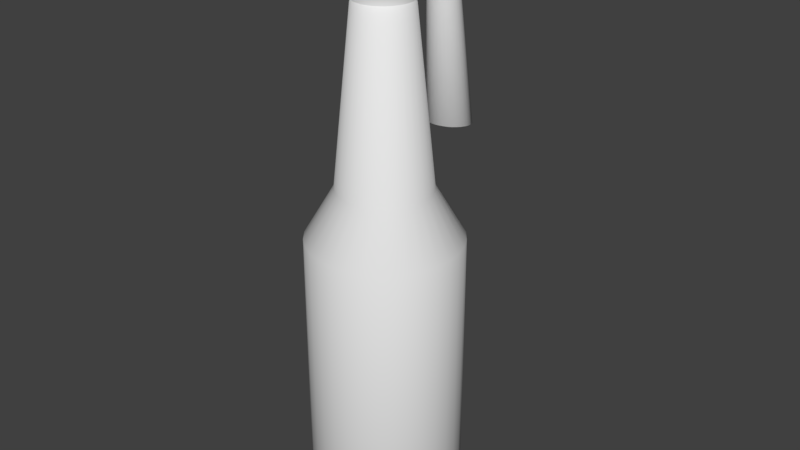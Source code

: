 # Source: Molotov.blend  (saved by Blender 2.79.0; exported with 4.5.12 LTS)
import bpy
from mathutils import Matrix  # noqa: F401  (used for matrix-valued properties, if any)

bpy.ops.wm.read_factory_settings(use_empty=True)
scene = bpy.context.scene
scene.name = 'Scene'

# ---- collections
col_collection_1 = bpy.data.collections.new('Collection 1'); scene.collection.children.link(col_collection_1)

# ---- world
world_world = bpy.data.worlds.new('World'); scene.world = world_world
world_world.color = (0.05088, 0.05088, 0.05088)
world_world.use_sun_shadow = False
world_world.sun_shadow_jitter_overblur = 0.0
world_world.cycles.sampling_method = 'MANUAL'

# ---- meshes
me_cylinder_002 = bpy.data.meshes.new('Cylinder.002')
me_cylinder_002.from_pydata([(-0.02155, 0.1084, 2.023), (-0.04228, 0.1021, 2.023), (-0.06138, 0.09186, 2.023), (-0.07812, 0.07812, 2.023), (-0.09186, 0.06138, 2.023), (-0.1021, 0.04228, 2.023), (-0.1084, 0.02155, 2.023), (-0.1105, 3.752e-07, 2.023), (-0.1084, -0.02155, 2.023), (-0.1021, -0.04228, 2.023), (-0.09186, -0.06138, 2.023), (-0.07812, -0.07812, 2.023), (-0.06138, -0.09186, 2.023), (-0.04228, -0.1021, 2.023), (-0.02155, -0.1084, 2.023), (-5.858e-07, -0.1105, 2.023), (0.02155, -0.1084, 2.023), (0.04228, -0.1021, 2.023), (0.06138, -0.09186, 2.023), (0.07812, -0.07812, 2.023), (0.09186, -0.06138, 2.023), (0.1021, -0.04228, 2.023), (0.1084, -0.02155, 2.023), (0.1105, 2.769e-07, 2.023), (0.1084, 0.02155, 2.023), (0.1021, 0.04228, 2.023), (0.09186, 0.06138, 2.023), (0.07812, 0.07812, 2.023), (0.06138, 0.09186, 2.023), (0.04228, 0.1021, 2.023), (0.02155, 0.1084, 2.023), (-5.498e-07, 0.1105, 2.829), (0.02155, 0.1084, 2.829), (0.04228, 0.1021, 2.829), (0.06138, 0.09186, 2.829), (0.07812, 0.07812, 2.829), (0.09186, 0.06138, 2.829), (0.1021, 0.04228, 2.829), (0.1084, 0.02155, 2.829), (0.1105, 2.769e-07, 2.829), (0.1084, -0.02155, 2.829), (0.1021, -0.04228, 2.829), (0.09186, -0.06138, 2.829), (0.07812, -0.07812, 2.829), (0.06138, -0.09186, 2.829), (0.04228, -0.1021, 2.829), (0.02155, -0.1084, 2.829), (-5.858e-07, -0.1105, 2.829), (-0.02155, -0.1084, 2.829), (-0.04228, -0.1021, 2.829), (-0.06138, -0.09186, 2.829), (-0.07812, -0.07812, 2.829), (-0.09186, -0.06138, 2.829), (-0.1021, -0.04228, 2.829), (-0.1084, -0.02155, 2.829), (-0.1105, 3.752e-07, 2.829), (-0.1084, 0.02155, 2.829), (-0.1021, 0.04228, 2.829), (-0.09186, 0.06138, 2.829), (-0.07812, 0.07812, 2.829), (-0.06138, 0.09186, 2.829), (-0.04228, 0.1021, 2.829), (-0.02155, 0.1084, 2.829), (-0.02812, 0.3054, 2.911), (-0.006567, 0.3032, 2.911), (0.01416, 0.2969, 2.911), (0.03326, 0.2867, 2.911), (0.05, 0.273, 2.911), (0.06374, 0.2563, 2.911), (0.07395, 0.2372, 2.911), (0.08024, 0.2164, 2.911), (0.08236, 0.1949, 2.911), (0.08024, 0.1733, 2.911), (0.07395, 0.1526, 2.911), (0.06374, 0.1335, 2.911), (0.05, 0.1168, 2.911), (0.03326, 0.103, 2.911), (0.01416, 0.0928, 2.911), (-0.006567, 0.08652, 2.911), (-0.02812, 0.08439, 2.911), (-0.04967, 0.08652, 2.911), (-0.0704, 0.0928, 2.911), (-0.0895, 0.103, 2.911), (-0.1062, 0.1168, 2.911), (-0.12, 0.1335, 2.911), (-0.1302, 0.1526, 2.911), (-0.1365, 0.1733, 2.911), (-0.1386, 0.1949, 2.911), (-0.1365, 0.2164, 2.911), (-0.1302, 0.2372, 2.911), (-0.12, 0.2563, 2.911), (-0.1062, 0.273, 2.911), (-0.0895, 0.2867, 2.911), (-0.0704, 0.2969, 2.911), (-0.04967, 0.3032, 2.911), (-0.02812, 0.5585, 2.928), (-0.006567, 0.5575, 2.929), (0.01416, 0.5546, 2.932), (0.03326, 0.5498, 2.937), (0.05, 0.5433, 2.943), (0.06374, 0.5354, 2.951), (0.07395, 0.5264, 2.959), (0.08024, 0.5166, 2.969), (0.08236, 0.5064, 2.979), (0.08024, 0.4963, 2.988), (0.07395, 0.4865, 2.998), (0.06374, 0.4775, 3.007), (0.05, 0.4696, 3.014), (0.03326, 0.4631, 3.021), (0.01416, 0.4583, 3.025), (-0.006567, 0.4553, 3.028), (-0.02812, 0.4543, 3.029), (-0.04967, 0.4553, 3.028), (-0.0704, 0.4583, 3.025), (-0.0895, 0.4631, 3.021), (-0.1062, 0.4696, 3.014), (-0.12, 0.4775, 3.007), (-0.1302, 0.4865, 2.998), (-0.1365, 0.4963, 2.988), (-0.1386, 0.5064, 2.979), (-0.1365, 0.5166, 2.969), (-0.1302, 0.5264, 2.959), (-0.12, 0.5354, 2.951), (-0.1062, 0.5433, 2.943), (-0.0895, 0.5498, 2.937), (-0.0704, 0.5546, 2.932), (-0.04967, 0.5575, 2.929), (-0.02812, 0.7774, 2.933), (-0.006567, 0.7782, 2.934), (0.01416, 0.7806, 2.937), (0.03326, 0.7846, 2.942), (0.05, 0.7899, 2.949), (0.06374, 0.7963, 2.957), (0.07395, 0.8037, 2.966), (0.08024, 0.8117, 2.976), (0.08236, 0.82, 2.986), (0.08024, 0.8283, 2.996), (0.07395, 0.8363, 3.006), (0.06374, 0.8437, 3.015), (0.05, 0.8502, 3.023), (0.03326, 0.8555, 3.03), (0.01416, 0.8594, 3.035), (-0.006567, 0.8618, 3.038), (-0.02812, 0.8626, 3.039), (-0.04967, 0.8618, 3.038), (-0.0704, 0.8594, 3.035), (-0.0895, 0.8555, 3.03), (-0.1062, 0.8502, 3.023), (-0.12, 0.8437, 3.015), (-0.1302, 0.8363, 3.006), (-0.1365, 0.8283, 2.996), (-0.1386, 0.82, 2.986), (-0.1365, 0.8117, 2.976), (-0.1302, 0.8037, 2.966), (-0.12, 0.7963, 2.957), (-0.1062, 0.7899, 2.949), (-0.0895, 0.7846, 2.942), (-0.0704, 0.7806, 2.937), (-0.04967, 0.7782, 2.934), (-0.02812, 0.9634, 2.894), (-0.006567, 0.9653, 2.894), (0.01416, 0.9712, 2.895), (0.03326, 0.9808, 2.897), (0.05, 0.9937, 2.9), (0.06374, 1.009, 2.903), (0.07395, 1.027, 2.906), (0.08024, 1.047, 2.91), (0.08236, 1.067, 2.914), (0.08024, 1.087, 2.918), (0.07395, 1.106, 2.921), (0.06374, 1.124, 2.925), (0.05, 1.14, 2.928), (0.03326, 1.153, 2.93), (0.01416, 1.162, 2.932), (-0.006567, 1.168, 2.933), (-0.02812, 1.17, 2.934), (-0.04967, 1.168, 2.933), (-0.0704, 1.162, 2.932), (-0.0895, 1.153, 2.93), (-0.1062, 1.14, 2.928), (-0.12, 1.124, 2.925), (-0.1302, 1.106, 2.921), (-0.1365, 1.087, 2.918), (-0.1386, 1.067, 2.914), (-0.1365, 1.047, 2.91), (-0.1302, 1.027, 2.906), (-0.12, 1.009, 2.903), (-0.1062, 0.9937, 2.9), (-0.0895, 0.9808, 2.897), (-0.0704, 0.9712, 2.895), (-0.04967, 0.9653, 2.894), (-0.02812, 0.9059, 2.627), (0.00827, 0.9094, 2.627), (0.04326, 0.92, 2.628), (0.07551, 0.9371, 2.629), (0.1038, 0.9601, 2.63), (0.127, 0.9882, 2.632), (0.1442, 1.02, 2.634), (0.1548, 1.055, 2.636), (0.1584, 1.091, 2.638), (0.1548, 1.127, 2.641), (0.1442, 1.162, 2.643), (0.127, 1.194, 2.645), (0.1038, 1.222, 2.646), (0.07551, 1.245, 2.648), (0.04326, 1.262, 2.649), (0.00827, 1.273, 2.649), (-0.02812, 1.276, 2.65), (-0.06451, 1.273, 2.649), (-0.0995, 1.262, 2.649), (-0.1318, 1.245, 2.648), (-0.16, 1.222, 2.646), (-0.1832, 1.194, 2.645), (-0.2005, 1.162, 2.643), (-0.2111, 1.127, 2.641), (-0.2147, 1.091, 2.638), (-0.2111, 1.055, 2.636), (-0.2005, 1.02, 2.634), (-0.1832, 0.9882, 2.632), (-0.16, 0.9601, 2.63), (-0.1318, 0.9371, 2.629), (-0.0995, 0.92, 2.628), (-0.06451, 0.9094, 2.627), (-0.02812, 0.9853, 1.592), (0.02953, 0.9909, 1.592), (0.08497, 1.008, 1.591), (0.1361, 1.035, 1.589), (0.1808, 1.071, 1.587), (0.2176, 1.116, 1.585), (0.2449, 1.167, 1.582), (0.2617, 1.222, 1.579), (0.2674, 1.279, 1.575), (0.2617, 1.336, 1.572), (0.2449, 1.391, 1.569), (0.2176, 1.442, 1.566), (0.1808, 1.487, 1.564), (0.1361, 1.523, 1.561), (0.08497, 1.55, 1.56), (0.02953, 1.567, 1.559), (-0.02812, 1.573, 1.559), (-0.08578, 1.567, 1.559), (-0.1412, 1.55, 1.56), (-0.1923, 1.523, 1.561), (-0.2371, 1.487, 1.564), (-0.2738, 1.442, 1.566), (-0.3012, 1.391, 1.569), (-0.318, 1.336, 1.572), (-0.3236, 1.279, 1.575), (-0.318, 1.222, 1.579), (-0.3012, 1.167, 1.582), (-0.2738, 1.116, 1.585), (-0.2371, 1.071, 1.587), (-0.1923, 1.035, 1.589), (-0.1412, 1.008, 1.591), (-0.08577, 0.9909, 1.592), (-5.498e-07, 0.1105, 2.023)], [], [(57, 58, 4, 5), (55, 56, 6, 7), (53, 54, 8, 9), (46, 47, 15, 16), (49, 50, 12, 13), (33, 34, 28, 29), (47, 48, 14, 15), (45, 46, 16, 17), (41, 42, 20, 21), (58, 59, 3, 4), (31, 32, 30, 255), (32, 33, 29, 30), (54, 55, 7, 8), (40, 41, 21, 22), (34, 35, 27, 28), (36, 37, 25, 26), (62, 31, 255, 0), (34, 33, 65, 66), (42, 43, 19, 20), (56, 57, 5, 6), (38, 39, 23, 24), (61, 62, 0, 1), (35, 36, 26, 27), (50, 51, 11, 12), (60, 61, 1, 2), (37, 38, 24, 25), (51, 52, 10, 11), (59, 60, 2, 3), (44, 45, 17, 18), (43, 44, 18, 19), (52, 53, 9, 10), (39, 40, 22, 23), (48, 49, 13, 14), (38, 37, 69, 70), (61, 60, 92, 93), (32, 31, 63, 64), (40, 39, 71, 72), (37, 36, 68, 69), (39, 38, 70, 71), (42, 41, 73, 74), (41, 40, 72, 73), (44, 43, 75, 76), (43, 42, 74, 75), (46, 45, 77, 78), (45, 44, 76, 77), (48, 47, 79, 80), (35, 34, 66, 67), (50, 49, 81, 82), (47, 46, 78, 79), (52, 51, 83, 84), (49, 48, 80, 81), (54, 53, 85, 86), (51, 50, 82, 83), (56, 55, 87, 88), (53, 52, 84, 85), (58, 57, 89, 90), (62, 61, 93, 94), (55, 54, 86, 87), (60, 59, 91, 92), (33, 32, 64, 65), (57, 56, 88, 89), (31, 62, 94, 63), (36, 35, 67, 68), (59, 58, 90, 91), (73, 72, 104, 105), (76, 75, 107, 108), (75, 74, 106, 107), (78, 77, 109, 110), (77, 76, 108, 109), (80, 79, 111, 112), (67, 66, 98, 99), (82, 81, 113, 114), (79, 78, 110, 111), (84, 83, 115, 116), (81, 80, 112, 113), (86, 85, 117, 118), (83, 82, 114, 115), (88, 87, 119, 120), (85, 84, 116, 117), (90, 89, 121, 122), (94, 93, 125, 126), (87, 86, 118, 119), (92, 91, 123, 124), (65, 64, 96, 97), (89, 88, 120, 121), (63, 94, 126, 95), (68, 67, 99, 100), (91, 90, 122, 123), (66, 65, 97, 98), (70, 69, 101, 102), (93, 92, 124, 125), (64, 63, 95, 96), (72, 71, 103, 104), (69, 68, 100, 101), (71, 70, 102, 103), (74, 73, 105, 106), (99, 98, 130, 131), (114, 113, 145, 146), (111, 110, 142, 143), (116, 115, 147, 148), (113, 112, 144, 145), (118, 117, 149, 150), (115, 114, 146, 147), (120, 119, 151, 152), (117, 116, 148, 149), (122, 121, 153, 154), (126, 125, 157, 158), (119, 118, 150, 151), (124, 123, 155, 156), (97, 96, 128, 129), (121, 120, 152, 153), (95, 126, 158, 127), (100, 99, 131, 132), (123, 122, 154, 155), (98, 97, 129, 130), (102, 101, 133, 134), (125, 124, 156, 157), (96, 95, 127, 128), (104, 103, 135, 136), (101, 100, 132, 133), (103, 102, 134, 135), (106, 105, 137, 138), (105, 104, 136, 137), (108, 107, 139, 140), (107, 106, 138, 139), (110, 109, 141, 142), (109, 108, 140, 141), (112, 111, 143, 144), (147, 146, 178, 179), (152, 151, 183, 184), (149, 148, 180, 181), (154, 153, 185, 186), (158, 157, 189, 190), (151, 150, 182, 183), (156, 155, 187, 188), (129, 128, 160, 161), (153, 152, 184, 185), (127, 158, 190, 159), (132, 131, 163, 164), (155, 154, 186, 187), (130, 129, 161, 162), (134, 133, 165, 166), (157, 156, 188, 189), (128, 127, 159, 160), (136, 135, 167, 168), (133, 132, 164, 165), (135, 134, 166, 167), (138, 137, 169, 170), (137, 136, 168, 169), (140, 139, 171, 172), (139, 138, 170, 171), (142, 141, 173, 174), (141, 140, 172, 173), (144, 143, 175, 176), (131, 130, 162, 163), (146, 145, 177, 178), (143, 142, 174, 175), (148, 147, 179, 180), (145, 144, 176, 177), (150, 149, 181, 182), (161, 160, 192, 193), (185, 184, 216, 217), (159, 190, 222, 191), (164, 163, 195, 196), (187, 186, 218, 219), (162, 161, 193, 194), (166, 165, 197, 198), (189, 188, 220, 221), (160, 159, 191, 192), (168, 167, 199, 200), (165, 164, 196, 197), (167, 166, 198, 199), (170, 169, 201, 202), (169, 168, 200, 201), (172, 171, 203, 204), (171, 170, 202, 203), (174, 173, 205, 206), (173, 172, 204, 205), (176, 175, 207, 208), (163, 162, 194, 195), (178, 177, 209, 210), (175, 174, 206, 207), (180, 179, 211, 212), (177, 176, 208, 209), (182, 181, 213, 214), (179, 178, 210, 211), (184, 183, 215, 216), (181, 180, 212, 213), (186, 185, 217, 218), (190, 189, 221, 222), (183, 182, 214, 215), (188, 187, 219, 220), (200, 199, 231, 232), (197, 196, 228, 229), (199, 198, 230, 231), (202, 201, 233, 234), (201, 200, 232, 233), (204, 203, 235, 236), (203, 202, 234, 235), (206, 205, 237, 238), (205, 204, 236, 237), (208, 207, 239, 240), (195, 194, 226, 227), (210, 209, 241, 242), (207, 206, 238, 239), (212, 211, 243, 244), (209, 208, 240, 241), (214, 213, 245, 246), (211, 210, 242, 243), (216, 215, 247, 248), (213, 212, 244, 245), (218, 217, 249, 250), (222, 221, 253, 254), (215, 214, 246, 247), (220, 219, 251, 252), (193, 192, 224, 225), (217, 216, 248, 249), (191, 222, 254, 223), (196, 195, 227, 228), (219, 218, 250, 251), (194, 193, 225, 226), (198, 197, 229, 230), (221, 220, 252, 253), (192, 191, 223, 224), (254, 253, 252, 251, 250, 249, 248, 247, 246, 245, 244, 243, 242, 241, 240, 239, 238, 237, 236, 235, 234, 233, 232, 231, 230, 229, 228, 227, 226, 225, 224, 223)])
me_cylinder_002.polygons.foreach_set('use_smooth', [True] * 225)
me_cylinder_002.use_remesh_preserve_volume = False
me_cylinder_002.use_remesh_preserve_attributes = False
me_cylinder_002.use_mirror_vertex_groups = False
me_cylinder_002.update()
me_cylinder_001 = bpy.data.meshes.new('Cylinder.001')
me_cylinder_001.from_pydata([(0.0, 1.0, -0.8133), (0.0, 1.0, 1.0), (0.1951, 0.9808, -0.8133), (0.1951, 0.9808, 1.0), (0.3827, 0.9239, -0.8133), (0.3827, 0.9239, 1.0), (0.5556, 0.8315, -0.8133), (0.5556, 0.8315, 1.0), (0.7071, 0.7071, -0.8133), (0.7071, 0.7071, 1.0), (0.8315, 0.5556, -0.8133), (0.8315, 0.5556, 1.0), (0.9239, 0.3827, -0.8133), (0.9239, 0.3827, 1.0), (0.9808, 0.1951, -0.8133), (0.9808, 0.1951, 1.0), (1.0, 7.55e-08, -0.8133), (1.0, 7.55e-08, 1.0), (0.9808, -0.1951, -0.8133), (0.9808, -0.1951, 1.0), (0.9239, -0.3827, -0.8133), (0.9239, -0.3827, 1.0), (0.8315, -0.5556, -0.8133), (0.8315, -0.5556, 1.0), (0.7071, -0.7071, -0.8133), (0.7071, -0.7071, 1.0), (0.5556, -0.8315, -0.8133), (0.5556, -0.8315, 1.0), (0.3827, -0.9239, -0.8133), (0.3827, -0.9239, 1.0), (0.1951, -0.9808, -0.8133), (0.1951, -0.9808, 1.0), (-3.258e-07, -1.0, -0.8133), (-3.258e-07, -1.0, 1.0), (-0.1951, -0.9808, -0.8133), (-0.1951, -0.9808, 1.0), (-0.3827, -0.9239, -0.8133), (-0.3827, -0.9239, 1.0), (-0.5556, -0.8315, -0.8133), (-0.5556, -0.8315, 1.0), (-0.7071, -0.7071, -0.8133), (-0.7071, -0.7071, 1.0), (-0.8315, -0.5556, -0.8133), (-0.8315, -0.5556, 1.0), (-0.9239, -0.3827, -0.8133), (-0.9239, -0.3827, 1.0), (-0.9808, -0.1951, -0.8133), (-0.9808, -0.1951, 1.0), (-1.0, 9.656e-07, -0.8133), (-1.0, 9.656e-07, 1.0), (-0.9808, 0.1951, -0.8133), (-0.9808, 0.1951, 1.0), (-0.9239, 0.3827, -0.8133), (-0.9239, 0.3827, 1.0), (-0.8315, 0.5556, -0.8133), (-0.8315, 0.5556, 1.0), (-0.7071, 0.7071, -0.8133), (-0.7071, 0.7071, 1.0), (-0.5556, 0.8315, -0.8133), (-0.5556, 0.8315, 1.0), (-0.3827, 0.9239, -0.8133), (-0.3827, 0.9239, 1.0), (-0.1951, 0.9808, -0.8133), (-0.1951, 0.9808, 1.0), (7.78e-08, 0.7617, -1.008), (0.1486, 0.747, -1.008), (0.2915, 0.7037, -1.008), (0.4232, 0.6333, -1.008), (0.5386, 0.5386, -1.008), (0.6333, 0.4232, -1.008), (0.7037, 0.2915, -1.008), (0.747, 0.1486, -1.008), (0.7617, 1.254e-07, -1.008), (0.747, -0.1486, -1.008), (0.7037, -0.2915, -1.008), (0.6333, -0.4232, -1.008), (0.5386, -0.5386, -1.008), (0.4232, -0.6333, -1.008), (0.2915, -0.7037, -1.008), (0.1486, -0.747, -1.008), (-1.704e-07, -0.7617, -1.008), (-0.1486, -0.747, -1.008), (-0.2915, -0.7037, -1.008), (-0.4232, -0.6333, -1.008), (-0.5386, -0.5386, -1.008), (-0.6333, -0.4232, -1.008), (-0.7037, -0.2915, -1.008), (-0.747, -0.1486, -1.008), (-0.7617, 8.034e-07, -1.008), (-0.747, 0.1486, -1.008), (-0.7037, 0.2915, -1.008), (-0.6333, 0.4232, -1.008), (-0.5386, 0.5386, -1.008), (-0.4232, 0.6333, -1.008), (-0.2915, 0.7037, -1.008), (-0.1486, 0.747, -1.008), (-5.135e-08, 0.6124, 1.342), (0.1195, 0.6006, 1.342), (0.2343, 0.5658, 1.342), (0.3402, 0.5092, 1.342), (0.433, 0.433, 1.342), (0.5092, 0.3402, 1.342), (0.5658, 0.2343, 1.342), (0.6006, 0.1195, 1.342), (0.6124, 1.567e-07, 1.342), (0.6006, -0.1195, 1.342), (0.5658, -0.2343, 1.342), (0.5092, -0.3402, 1.342), (0.433, -0.433, 1.342), (0.3402, -0.5092, 1.342), (0.2343, -0.5658, 1.342), (0.1195, -0.6006, 1.342), (-2.509e-07, -0.6124, 1.342), (-0.1195, -0.6006, 1.342), (-0.2343, -0.5658, 1.342), (-0.3402, -0.5092, 1.342), (-0.433, -0.433, 1.342), (-0.5092, -0.3402, 1.342), (-0.5658, -0.2343, 1.342), (-0.6006, -0.1195, 1.342), (-0.6124, 7.018e-07, 1.342), (-0.6006, 0.1195, 1.342), (-0.5658, 0.2343, 1.342), (-0.5092, 0.3402, 1.342), (-0.433, 0.433, 1.342), (-0.3402, 0.5092, 1.342), (-0.2343, 0.5658, 1.342), (-0.1195, 0.6006, 1.342), (-1.169e-06, 0.3748, 2.533), (0.07312, 0.3676, 2.533), (0.1434, 0.3463, 2.533), (0.2082, 0.3116, 2.533), (0.265, 0.265, 2.533), (0.3116, 0.2082, 2.533), (0.3463, 0.1434, 2.533), (0.3676, 0.07312, 2.533), (0.3748, 2.13e-07, 2.533), (0.3676, -0.07312, 2.533), (0.3463, -0.1434, 2.533), (0.3116, -0.2082, 2.533), (0.265, -0.265, 2.533), (0.2082, -0.3116, 2.533), (0.1434, -0.3463, 2.533), (0.07312, -0.3676, 2.533), (-1.291e-06, -0.3748, 2.533), (-0.07312, -0.3676, 2.533), (-0.1434, -0.3463, 2.533), (-0.2082, -0.3116, 2.533), (-0.265, -0.265, 2.533), (-0.3116, -0.2082, 2.533), (-0.3463, -0.1434, 2.533), (-0.3676, -0.07312, 2.533), (-0.3748, 5.466e-07, 2.533), (-0.3676, 0.07312, 2.533), (-0.3463, 0.1434, 2.533), (-0.3116, 0.2082, 2.533), (-0.265, 0.265, 2.533), (-0.2082, 0.3116, 2.533), (-0.1434, 0.3463, 2.533), (-0.07312, 0.3676, 2.533), (-1.169e-06, 0.3748, 2.533), (0.07312, 0.3676, 2.533), (0.1434, 0.3463, 2.533), (0.2082, 0.3116, 2.533), (0.265, 0.265, 2.533), (0.3116, 0.2082, 2.533), (0.3463, 0.1434, 2.533), (0.3676, 0.07312, 2.533), (0.3748, 2.13e-07, 2.533), (0.3676, -0.07312, 2.533), (0.3463, -0.1434, 2.533), (0.3116, -0.2082, 2.533), (0.265, -0.265, 2.533), (0.2082, -0.3116, 2.533), (0.1434, -0.3463, 2.533), (0.07312, -0.3676, 2.533), (-1.291e-06, -0.3748, 2.533), (-0.07312, -0.3676, 2.533), (-0.1434, -0.3463, 2.533), (-0.2082, -0.3116, 2.533), (-0.265, -0.265, 2.533), (-0.3116, -0.2082, 2.533), (-0.3463, -0.1434, 2.533), (-0.3676, -0.07312, 2.533), (-0.3748, 5.466e-07, 2.533), (-0.3676, 0.07312, 2.533), (-0.3463, 0.1434, 2.533), (-0.3116, 0.2082, 2.533), (-0.265, 0.265, 2.533), (-0.2082, 0.3116, 2.533), (-0.1434, 0.3463, 2.533), (-0.07312, 0.3676, 2.533), (-0.0003133, 0.4226, 2.587), (0.08243, 0.4144, 2.587), (0.162, 0.3903, 2.587), (0.2353, 0.3511, 2.587), (0.2996, 0.2983, 2.587), (0.3524, 0.2341, 2.587), (0.3915, 0.1607, 2.587), (0.4157, 0.08118, 2.587), (0.4238, -0.001569, 2.587), (0.4157, -0.08432, 2.587), (0.3915, -0.1639, 2.587), (0.3524, -0.2372, 2.587), (0.2996, -0.3015, 2.587), (0.2353, -0.3542, 2.587), (0.162, -0.3934, 2.587), (0.08243, -0.4176, 2.587), (-0.0003135, -0.4257, 2.587), (-0.08306, -0.4176, 2.587), (-0.1626, -0.3934, 2.587), (-0.236, -0.3542, 2.587), (-0.3002, -0.3015, 2.587), (-0.353, -0.2372, 2.587), (-0.3922, -0.1639, 2.587), (-0.4163, -0.08432, 2.587), (-0.4245, -0.001569, 2.587), (-0.4163, 0.08118, 2.587), (-0.3922, 0.1607, 2.587), (-0.353, 0.2341, 2.587), (-0.3002, 0.2983, 2.587), (-0.236, 0.3511, 2.587), (-0.1626, 0.3903, 2.587), (-0.08306, 0.4144, 2.587), (-1.454e-06, 0.3944, 2.703), (0.07693, 0.3868, 2.703), (0.1509, 0.3643, 2.703), (0.2191, 0.3279, 2.703), (0.2788, 0.2788, 2.703), (0.3279, 0.2191, 2.703), (0.3643, 0.1509, 2.703), (0.3868, 0.07693, 2.703), (0.3944, 2.107e-07, 2.703), (0.3868, -0.07693, 2.703), (0.3643, -0.1509, 2.703), (0.3279, -0.2191, 2.703), (0.2788, -0.2788, 2.703), (0.2191, -0.3279, 2.703), (0.1509, -0.3643, 2.703), (0.07693, -0.3868, 2.703), (-1.582e-06, -0.3944, 2.703), (-0.07694, -0.3868, 2.703), (-0.1509, -0.3643, 2.703), (-0.2191, -0.3279, 2.703), (-0.2789, -0.2788, 2.703), (-0.3279, -0.2191, 2.703), (-0.3643, -0.1509, 2.703), (-0.3868, -0.07693, 2.703), (-0.3944, 5.617e-07, 2.703), (-0.3868, 0.07693, 2.703), (-0.3643, 0.1509, 2.703), (-0.3279, 0.2191, 2.703), (-0.2789, 0.2788, 2.703), (-0.2191, 0.3279, 2.703), (-0.1509, 0.3643, 2.703), (-0.07694, 0.3868, 2.703), (-0.07694, 0.3868, 2.703), (-0.1509, 0.3643, 2.703), (-0.2191, 0.3279, 2.703), (-0.2789, 0.2788, 2.703), (-0.3279, 0.2191, 2.703), (-0.3643, 0.1509, 2.703), (-0.3868, 0.07693, 2.703), (-0.3944, 5.617e-07, 2.703), (-0.3868, -0.07693, 2.703), (-0.3643, -0.1509, 2.703), (-0.3279, -0.2191, 2.703), (-0.2789, -0.2788, 2.703), (-0.2191, -0.3279, 2.703), (-0.1509, -0.3643, 2.703), (-0.07694, -0.3868, 2.703), (-1.582e-06, -0.3944, 2.703), (0.07693, -0.3868, 2.703), (0.1509, -0.3643, 2.703), (0.2191, -0.3279, 2.703), (0.2788, -0.2788, 2.703), (0.3279, -0.2191, 2.703), (0.3643, -0.1509, 2.703), (0.3868, -0.07693, 2.703), (0.3944, 2.107e-07, 2.703), (0.3868, 0.07693, 2.703), (0.3643, 0.1509, 2.703), (0.3279, 0.2191, 2.703), (0.2788, 0.2788, 2.703), (0.2191, 0.3279, 2.703), (0.1509, 0.3643, 2.703), (0.07693, 0.3868, 2.703), (-1.454e-06, 0.3944, 2.703), (-0.08306, -0.4176, 2.587), (-0.06839, 0.3438, 2.713), (-0.1342, 0.3239, 2.713), (-0.1948, 0.2915, 2.713), (-0.2479, 0.2479, 2.713), (-0.2915, 0.1948, 2.713), (-0.3239, 0.1342, 2.713), (-0.3438, 0.06839, 2.713), (-0.3506, 5.279e-07, 2.713), (-0.3438, -0.06839, 2.713), (-0.3239, -0.1342, 2.713), (-0.2915, -0.1948, 2.713), (-0.2479, -0.2479, 2.713), (-0.1948, -0.2915, 2.713), (-0.1342, -0.3239, 2.713), (-0.06839, -0.3438, 2.713), (-1.582e-06, -0.3506, 2.713), (0.06839, -0.3438, 2.713), (0.1342, -0.3239, 2.713), (0.1948, -0.2915, 2.713), (0.2479, -0.2479, 2.713), (0.2915, -0.1948, 2.713), (0.3239, -0.1342, 2.713), (0.3438, -0.06839, 2.713), (0.3506, 2.023e-07, 2.713), (0.3438, 0.06839, 2.713), (0.3239, 0.1342, 2.713), (0.2915, 0.1948, 2.713), (0.2479, 0.2479, 2.713), (0.1948, 0.2915, 2.713), (0.1342, 0.3239, 2.713), (0.06839, 0.3438, 2.713), (-1.479e-06, 0.3506, 2.713), (-0.06529, 0.3282, 2.715), (-0.1281, 0.3092, 2.715), (-0.1859, 0.2782, 2.715), (-0.2366, 0.2366, 2.715), (-0.2782, 0.1859, 2.715), (-0.3092, 0.1281, 2.715), (-0.3282, 0.06529, 2.715), (-0.3346, 5.178e-07, 2.715), (-0.3282, -0.06528, 2.715), (-0.3092, -0.1281, 2.715), (-0.2782, -0.1859, 2.715), (-0.2366, -0.2366, 2.715), (-0.1859, -0.2782, 2.715), (-0.1281, -0.3092, 2.715), (-0.06529, -0.3282, 2.715), (-1.555e-06, -0.3346, 2.715), (0.06528, -0.3282, 2.715), (0.1281, -0.3092, 2.715), (0.1859, -0.2782, 2.715), (0.2366, -0.2366, 2.715), (0.2782, -0.1859, 2.715), (0.3092, -0.1281, 2.715), (0.3282, -0.06529, 2.715), (0.3346, 2.07e-07, 2.715), (0.3282, 0.06529, 2.715), (0.3092, 0.1281, 2.715), (0.2782, 0.1859, 2.715), (0.2366, 0.2366, 2.715), (0.1859, 0.2782, 2.715), (0.1281, 0.3092, 2.715), (0.06528, 0.3282, 2.715), (-1.456e-06, 0.3346, 2.715), (-0.06529, 0.3282, 2.459), (-0.1281, 0.3092, 2.459), (-0.1859, 0.2782, 2.459), (-0.2366, 0.2366, 2.459), (-0.2782, 0.1859, 2.459), (-0.3092, 0.1281, 2.459), (-0.3282, 0.06529, 2.459), (-0.3346, 5.178e-07, 2.459), (-0.3282, -0.06528, 2.459), (-0.3092, -0.1281, 2.459), (-0.2782, -0.1859, 2.459), (-0.2366, -0.2366, 2.459), (-0.1859, -0.2782, 2.459), (-0.1281, -0.3092, 2.459), (-0.06529, -0.3282, 2.459), (-1.555e-06, -0.3346, 2.459), (0.06528, -0.3282, 2.459), (0.1281, -0.3092, 2.459), (0.1859, -0.2782, 2.459), (0.2366, -0.2366, 2.459), (0.2782, -0.1859, 2.459), (0.3092, -0.1281, 2.459), (0.3282, -0.06529, 2.459), (0.3346, 2.07e-07, 2.459), (0.3282, 0.06529, 2.459), (0.3092, 0.1281, 2.459), (0.2782, 0.1859, 2.459), (0.2366, 0.2366, 2.459), (0.1859, 0.2782, 2.459), (0.1281, 0.3092, 2.459), (0.06528, 0.3282, 2.459), (-1.456e-06, 0.3346, 2.459)], [], [(0, 1, 3, 2), (2, 3, 5, 4), (4, 5, 7, 6), (6, 7, 9, 8), (8, 9, 11, 10), (10, 11, 13, 12), (12, 13, 15, 14), (14, 15, 17, 16), (16, 17, 19, 18), (18, 19, 21, 20), (20, 21, 23, 22), (22, 23, 25, 24), (24, 25, 27, 26), (26, 27, 29, 28), (28, 29, 31, 30), (30, 31, 33, 32), (32, 33, 35, 34), (34, 35, 37, 36), (36, 37, 39, 38), (38, 39, 41, 40), (40, 41, 43, 42), (42, 43, 45, 44), (44, 45, 47, 46), (46, 47, 49, 48), (48, 49, 51, 50), (50, 51, 53, 52), (52, 53, 55, 54), (54, 55, 57, 56), (56, 57, 59, 58), (58, 59, 61, 60), (17, 15, 103, 104), (60, 61, 63, 62), (62, 63, 1, 0), (6, 8, 68, 67), (64, 65, 66, 67, 68, 69, 70, 71, 72, 73, 74, 75, 76, 77, 78, 79, 80, 81, 82, 83, 84, 85, 86, 87, 88, 89, 90, 91, 92, 93, 94, 95), (24, 26, 77, 76), (42, 44, 86, 85), (60, 62, 95, 94), (16, 18, 73, 72), (34, 36, 82, 81), (52, 54, 91, 90), (8, 10, 69, 68), (26, 28, 78, 77), (44, 46, 87, 86), (0, 2, 65, 64), (62, 0, 64, 95), (18, 20, 74, 73), (36, 38, 83, 82), (54, 56, 92, 91), (10, 12, 70, 69), (28, 30, 79, 78), (46, 48, 88, 87), (2, 4, 66, 65), (20, 22, 75, 74), (38, 40, 84, 83), (56, 58, 93, 92), (12, 14, 71, 70), (30, 32, 80, 79), (48, 50, 89, 88), (4, 6, 67, 66), (22, 24, 76, 75), (40, 42, 85, 84), (58, 60, 94, 93), (14, 16, 72, 71), (32, 34, 81, 80), (50, 52, 90, 89), (121, 120, 152, 153), (35, 33, 112, 113), (53, 51, 121, 122), (9, 7, 99, 100), (27, 25, 108, 109), (45, 43, 117, 118), (63, 61, 126, 127), (19, 17, 104, 105), (37, 35, 113, 114), (55, 53, 122, 123), (11, 9, 100, 101), (29, 27, 109, 110), (47, 45, 118, 119), (3, 1, 96, 97), (1, 63, 127, 96), (21, 19, 105, 106), (39, 37, 114, 115), (57, 55, 123, 124), (13, 11, 101, 102), (31, 29, 110, 111), (49, 47, 119, 120), (5, 3, 97, 98), (23, 21, 106, 107), (41, 39, 115, 116), (59, 57, 124, 125), (15, 13, 102, 103), (33, 31, 111, 112), (51, 49, 120, 121), (7, 5, 98, 99), (25, 23, 107, 108), (43, 41, 116, 117), (61, 59, 125, 126), (129, 128, 160, 161), (108, 107, 139, 140), (122, 121, 153, 154), (109, 108, 140, 141), (123, 122, 154, 155), (110, 109, 141, 142), (97, 96, 128, 129), (124, 123, 155, 156), (111, 110, 142, 143), (98, 97, 129, 130), (125, 124, 156, 157), (112, 111, 143, 144), (99, 98, 130, 131), (126, 125, 157, 158), (113, 112, 144, 145), (100, 99, 131, 132), (127, 126, 158, 159), (114, 113, 145, 146), (101, 100, 132, 133), (96, 127, 159, 128), (115, 114, 146, 147), (102, 101, 133, 134), (116, 115, 147, 148), (103, 102, 134, 135), (117, 116, 148, 149), (104, 103, 135, 136), (118, 117, 149, 150), (105, 104, 136, 137), (119, 118, 150, 151), (106, 105, 137, 138), (120, 119, 151, 152), (107, 106, 138, 139), (164, 163, 195, 196), (156, 155, 187, 188), (143, 142, 174, 175), (130, 129, 161, 162), (157, 156, 188, 189), (144, 143, 175, 176), (131, 130, 162, 163), (158, 157, 189, 190), (145, 144, 176, 177), (132, 131, 163, 164), (159, 158, 190, 191), (146, 145, 177, 178), (133, 132, 164, 165), (128, 159, 191, 160), (147, 146, 178, 179), (134, 133, 165, 166), (148, 147, 179, 180), (135, 134, 166, 167), (149, 148, 180, 181), (136, 135, 167, 168), (150, 149, 181, 182), (137, 136, 168, 169), (151, 150, 182, 183), (138, 137, 169, 170), (152, 151, 183, 184), (139, 138, 170, 171), (153, 152, 184, 185), (140, 139, 171, 172), (154, 153, 185, 186), (141, 140, 172, 173), (155, 154, 186, 187), (142, 141, 173, 174), (199, 198, 230, 231), (191, 190, 222, 223), (178, 177, 209, 210), (165, 164, 196, 197), (160, 191, 223, 192), (179, 178, 210, 211), (166, 165, 197, 198), (180, 179, 211, 212), (167, 166, 198, 199), (181, 180, 212, 213), (168, 167, 199, 200), (182, 181, 213, 214), (169, 168, 200, 201), (183, 182, 214, 215), (170, 169, 201, 202), (184, 183, 215, 216), (171, 170, 202, 203), (185, 184, 216, 217), (172, 171, 203, 204), (186, 185, 217, 218), (173, 172, 204, 205), (187, 186, 218, 219), (174, 173, 205, 206), (161, 160, 192, 193), (188, 187, 219, 220), (175, 174, 206, 207), (162, 161, 193, 194), (189, 188, 220, 221), (176, 175, 207, 208), (163, 162, 194, 195), (190, 189, 221, 222), (177, 176, 208, 209), (213, 212, 244, 245), (200, 199, 231, 232), (214, 213, 245, 246), (201, 200, 232, 233), (215, 214, 246, 247), (202, 201, 233, 234), (216, 215, 247, 248), (203, 202, 234, 235), (217, 216, 248, 249), (204, 203, 235, 236), (218, 217, 249, 250), (205, 204, 236, 237), (219, 218, 250, 251), (206, 205, 237, 238), (193, 192, 224, 225), (220, 219, 251, 252), (207, 206, 238, 239), (194, 193, 225, 226), (221, 220, 252, 253), (208, 207, 239, 240), (195, 194, 226, 227), (222, 221, 253, 254), (209, 208, 240, 241), (196, 195, 227, 228), (223, 222, 254, 255), (210, 209, 241, 242), (197, 196, 228, 229), (192, 223, 255, 224), (211, 210, 242, 243), (198, 197, 229, 230), (212, 211, 243, 244), (247, 246, 265, 264), (227, 226, 285, 284), (234, 233, 278, 277), (245, 244, 267, 266), (248, 247, 264, 263), (240, 239, 272, 271), (231, 230, 281, 280), (253, 252, 259, 258), (244, 243, 268, 267), (246, 245, 266, 265), (226, 225, 286, 285), (230, 229, 282, 281), (239, 238, 273, 272), (243, 242, 269, 268), (252, 251, 260, 259), (241, 209, 288, 270), (225, 224, 287, 286), (224, 255, 256, 287), (238, 237, 274, 273), (229, 228, 283, 282), (251, 250, 261, 260), (242, 241, 270, 269), (237, 236, 275, 274), (255, 254, 257, 256), (250, 249, 262, 261), (228, 227, 284, 283), (236, 235, 276, 275), (241, 240, 271, 270), (233, 232, 279, 278), (249, 248, 263, 262), (254, 253, 258, 257), (232, 231, 280, 279), (235, 234, 277, 276), (272, 273, 306, 305), (273, 274, 307, 306), (274, 275, 308, 307), (275, 276, 309, 308), (276, 277, 310, 309), (277, 278, 311, 310), (278, 279, 312, 311), (279, 280, 313, 312), (280, 281, 314, 313), (281, 282, 315, 314), (282, 283, 316, 315), (287, 256, 289, 320), (283, 284, 317, 316), (257, 258, 291, 290), (284, 285, 318, 317), (258, 259, 292, 291), (285, 286, 319, 318), (259, 260, 293, 292), (286, 287, 320, 319), (260, 261, 294, 293), (256, 257, 290, 289), (261, 262, 295, 294), (262, 263, 296, 295), (263, 264, 297, 296), (264, 265, 298, 297), (265, 266, 299, 298), (266, 267, 300, 299), (267, 268, 301, 300), (268, 269, 302, 301), (269, 270, 303, 302), (270, 271, 304, 303), (271, 272, 305, 304), (315, 316, 348, 347), (320, 289, 321, 352), (316, 317, 349, 348), (290, 291, 323, 322), (317, 318, 350, 349), (291, 292, 324, 323), (318, 319, 351, 350), (292, 293, 325, 324), (319, 320, 352, 351), (293, 294, 326, 325), (289, 290, 322, 321), (294, 295, 327, 326), (295, 296, 328, 327), (296, 297, 329, 328), (297, 298, 330, 329), (298, 299, 331, 330), (299, 300, 332, 331), (300, 301, 333, 332), (301, 302, 334, 333), (302, 303, 335, 334), (303, 304, 336, 335), (304, 305, 337, 336), (305, 306, 338, 337), (306, 307, 339, 338), (307, 308, 340, 339), (308, 309, 341, 340), (309, 310, 342, 341), (310, 311, 343, 342), (311, 312, 344, 343), (312, 313, 345, 344), (313, 314, 346, 345), (314, 315, 347, 346), (350, 351, 383, 382), (324, 325, 357, 356), (351, 352, 384, 383), (325, 326, 358, 357), (321, 322, 354, 353), (326, 327, 359, 358), (327, 328, 360, 359), (328, 329, 361, 360), (329, 330, 362, 361), (330, 331, 363, 362), (331, 332, 364, 363), (332, 333, 365, 364), (333, 334, 366, 365), (334, 335, 367, 366), (335, 336, 368, 367), (336, 337, 369, 368), (337, 338, 370, 369), (338, 339, 371, 370), (339, 340, 372, 371), (340, 341, 373, 372), (341, 342, 374, 373), (342, 343, 375, 374), (343, 344, 376, 375), (344, 345, 377, 376), (345, 346, 378, 377), (346, 347, 379, 378), (347, 348, 380, 379), (352, 321, 353, 384), (348, 349, 381, 380), (322, 323, 355, 354), (349, 350, 382, 381), (323, 324, 356, 355)])
me_cylinder_001.polygons.foreach_set('use_smooth', [True] * 354)
me_cylinder_001.use_remesh_preserve_volume = False
me_cylinder_001.use_remesh_preserve_attributes = False
me_cylinder_001.use_mirror_vertex_groups = False
me_cylinder_001.update()

# ---- objects
ob_paper = bpy.data.objects.new('Paper', me_cylinder_002)
ob_bottle = bpy.data.objects.new('Bottle', me_cylinder_001)

# ---- transforms, parenting, visibility, modifiers, constraints
ob_paper.location = (-1.598, -0.01358, -4.51)
ob_paper.scale = (2.597, 2.597, 5.019)
ob_paper.lineart.crease_threshold = 0.0
ob_bottle.location = (-1.598, -0.01358, -4.51)
ob_bottle.scale = (2.597, 2.597, 5.019)
ob_bottle.lineart.crease_threshold = 0.0

# ---- collection membership
col_collection_1.objects.link(ob_paper)
col_collection_1.objects.link(ob_bottle)

# ---- scene / render settings (as saved in the file)
scene.frame_start = 1; scene.frame_end = 250; scene.frame_set(0)
scene.render.engine = 'BLENDER_EEVEE_NEXT'
scene.render.resolution_percentage = 50
scene.render.dither_intensity = 0.0
scene.cycles.use_denoising = False
scene.cycles.samples = 128
scene.cycles.sampling_pattern = 'TABULATED_SOBOL'
scene.cycles.use_adaptive_sampling = False
scene.cycles.use_light_tree = False
scene.cycles.blur_glossy = 0.0
scene.cycles.sample_clamp_indirect = 0.0
scene.view_settings.view_transform = 'Standard'
bpy.context.view_layer.update()

# ---- added for rendering (the .blend has no active camera and no usable light): camera, sun
cam_auto = bpy.data.cameras.new('AutoCamera')
cam_auto.lens = 50.0
cam_auto.sensor_width = 36.0
cam_auto.clip_end = 1000.0
ob_auto_camera = bpy.data.objects.new('AutoCamera', cam_auto)
scene.collection.objects.link(ob_auto_camera)
ob_auto_camera.location = (18.7597, -23.699, 16.8728)
ob_auto_camera.rotation_euler = (1.09748, -7.21219e-08, 0.694738)
scene.camera = ob_auto_camera
light_auto_sun = bpy.data.lights.new('AutoSun', 'SUN')
light_auto_sun.energy = 3.0
light_auto_sun.angle = 0.0523599
ob_auto_sun = bpy.data.objects.new('AutoSun', light_auto_sun)
scene.collection.objects.link(ob_auto_sun)
ob_auto_sun.rotation_euler = (0.872665, 0.174533, 0.523599)
bpy.context.view_layer.update()
